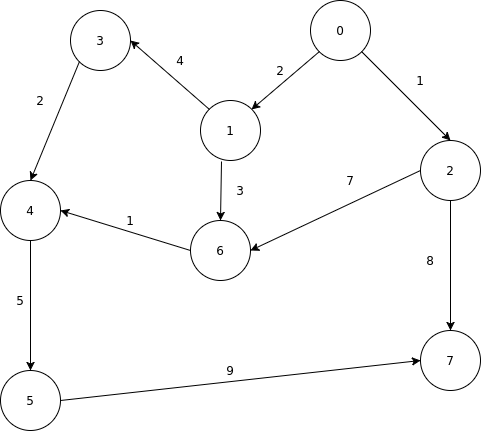

The diagram above was exported from draw.io. Its source (the exported page's mxGraphModel, read from the mxfile embedded in the PNG):
<mxGraphModel dx="868" dy="384" grid="1" gridSize="10" guides="1" tooltips="1" connect="1" arrows="1" fold="1" page="1" pageScale="1" pageWidth="850" pageHeight="1100" background="#ffffff" math="0" shadow="0">
  <root>
    <mxCell id="0" />
    <mxCell id="1" parent="0" />
    <mxCell id="4" value="" style="ellipse;whiteSpace=wrap;html=1;" parent="1" vertex="1">
      <mxGeometry x="450" y="20" width="60" height="60" as="geometry" />
    </mxCell>
    <mxCell id="5" value="" style="ellipse;whiteSpace=wrap;html=1;" parent="1" vertex="1">
      <mxGeometry x="340" y="120" width="60" height="60" as="geometry" />
    </mxCell>
    <mxCell id="6" value="" style="ellipse;whiteSpace=wrap;html=1;" parent="1" vertex="1">
      <mxGeometry x="140" y="200" width="60" height="60" as="geometry" />
    </mxCell>
    <mxCell id="7" value="" style="ellipse;whiteSpace=wrap;html=1;" parent="1" vertex="1">
      <mxGeometry x="560" y="160" width="60" height="60" as="geometry" />
    </mxCell>
    <mxCell id="8" value="" style="ellipse;whiteSpace=wrap;html=1;" parent="1" vertex="1">
      <mxGeometry x="210" y="30" width="60" height="60" as="geometry" />
    </mxCell>
    <mxCell id="10" value="0" style="text;html=1;strokeColor=none;fillColor=none;align=center;verticalAlign=middle;whiteSpace=wrap;" parent="1" vertex="1">
      <mxGeometry x="460" y="40" width="40" height="20" as="geometry" />
    </mxCell>
    <mxCell id="12" value="1" style="text;html=1;strokeColor=none;fillColor=none;align=center;verticalAlign=middle;whiteSpace=wrap;" parent="1" vertex="1">
      <mxGeometry x="350" y="140" width="40" height="20" as="geometry" />
    </mxCell>
    <mxCell id="13" value="2" style="text;html=1;strokeColor=none;fillColor=none;align=center;verticalAlign=middle;whiteSpace=wrap;" parent="1" vertex="1">
      <mxGeometry x="570" y="180" width="40" height="20" as="geometry" />
    </mxCell>
    <mxCell id="14" value="4" style="text;html=1;strokeColor=none;fillColor=none;align=center;verticalAlign=middle;whiteSpace=wrap;" parent="1" vertex="1">
      <mxGeometry x="150" y="220" width="40" height="20" as="geometry" />
    </mxCell>
    <mxCell id="15" value="3" style="text;html=1;strokeColor=none;fillColor=none;align=center;verticalAlign=middle;whiteSpace=wrap;" parent="1" vertex="1">
      <mxGeometry x="220" y="50" width="40" height="20" as="geometry" />
    </mxCell>
    <mxCell id="30" value="" style="ellipse;whiteSpace=wrap;html=1;" parent="1" vertex="1">
      <mxGeometry x="560" y="350" width="60" height="60" as="geometry" />
    </mxCell>
    <mxCell id="31" value="7" style="text;html=1;strokeColor=none;fillColor=none;align=center;verticalAlign=middle;whiteSpace=wrap;" parent="1" vertex="1">
      <mxGeometry x="570" y="370" width="40" height="20" as="geometry" />
    </mxCell>
    <mxCell id="32" value="" style="ellipse;whiteSpace=wrap;html=1;" parent="1" vertex="1">
      <mxGeometry x="330" y="240" width="60" height="60" as="geometry" />
    </mxCell>
    <mxCell id="33" value="6" style="text;html=1;strokeColor=none;fillColor=none;align=center;verticalAlign=middle;whiteSpace=wrap;" parent="1" vertex="1">
      <mxGeometry x="340" y="260" width="40" height="20" as="geometry" />
    </mxCell>
    <mxCell id="34" value="" style="ellipse;whiteSpace=wrap;html=1;" parent="1" vertex="1">
      <mxGeometry x="140" y="390" width="60" height="60" as="geometry" />
    </mxCell>
    <mxCell id="35" value="5" style="text;html=1;strokeColor=none;fillColor=none;align=center;verticalAlign=middle;whiteSpace=wrap;" parent="1" vertex="1">
      <mxGeometry x="150" y="410" width="40" height="20" as="geometry" />
    </mxCell>
    <mxCell id="36" value="" style="endArrow=classic;html=1;entryX=0.5;entryY=0;exitX=0.5;exitY=1;" parent="1" source="6" target="34" edge="1">
      <mxGeometry width="50" height="50" relative="1" as="geometry">
        <mxPoint x="140" y="520" as="sourcePoint" />
        <mxPoint x="190" y="470" as="targetPoint" />
      </mxGeometry>
    </mxCell>
    <mxCell id="37" value="" style="endArrow=classic;html=1;entryX=0.5;entryY=0;exitX=0.5;exitY=1;" parent="1" edge="1">
      <mxGeometry x="590" y="220" width="50" height="50" as="geometry">
        <mxPoint x="590" y="220" as="sourcePoint" />
        <mxPoint x="590" y="350" as="targetPoint" />
      </mxGeometry>
    </mxCell>
    <mxCell id="38" value="" style="endArrow=classic;html=1;entryX=1;entryY=0.5;exitX=0;exitY=0.5;" parent="1" source="32" target="6" edge="1">
      <mxGeometry x="190" y="280" width="50" height="50" as="geometry">
        <mxPoint x="190" y="280" as="sourcePoint" />
        <mxPoint x="190" y="410" as="targetPoint" />
      </mxGeometry>
    </mxCell>
    <mxCell id="39" value="" style="endArrow=classic;html=1;entryX=1;entryY=0.5;exitX=0;exitY=0.5;" parent="1" source="7" target="32" edge="1">
      <mxGeometry x="200" y="290" width="50" height="50" as="geometry">
        <mxPoint x="200" y="290" as="sourcePoint" />
        <mxPoint x="200" y="420" as="targetPoint" />
      </mxGeometry>
    </mxCell>
    <mxCell id="40" value="" style="endArrow=classic;html=1;entryX=0;entryY=0.5;exitX=1;exitY=0.5;" parent="1" source="34" target="30" edge="1">
      <mxGeometry x="210" y="300" width="50" height="50" as="geometry">
        <mxPoint x="210" y="300" as="sourcePoint" />
        <mxPoint x="210" y="430" as="targetPoint" />
      </mxGeometry>
    </mxCell>
    <mxCell id="41" value="" style="endArrow=classic;html=1;entryX=0.5;entryY=0;exitX=1;exitY=1;" parent="1" source="4" target="7" edge="1">
      <mxGeometry x="220" y="310" width="50" height="50" as="geometry">
        <mxPoint x="220" y="310" as="sourcePoint" />
        <mxPoint x="220" y="440" as="targetPoint" />
      </mxGeometry>
    </mxCell>
    <mxCell id="42" value="" style="endArrow=classic;html=1;entryX=0.5;entryY=0;exitX=0.357;exitY=1.017;exitPerimeter=0;" parent="1" source="5" target="32" edge="1">
      <mxGeometry x="230" y="320" width="50" height="50" as="geometry">
        <mxPoint x="230" y="320" as="sourcePoint" />
        <mxPoint x="230" y="450" as="targetPoint" />
      </mxGeometry>
    </mxCell>
    <mxCell id="43" value="" style="endArrow=classic;html=1;entryX=0.5;entryY=0;exitX=0;exitY=1;" parent="1" source="8" target="6" edge="1">
      <mxGeometry x="240" y="330" width="50" height="50" as="geometry">
        <mxPoint x="240" y="330" as="sourcePoint" />
        <mxPoint x="240" y="460" as="targetPoint" />
      </mxGeometry>
    </mxCell>
    <mxCell id="44" value="" style="endArrow=classic;html=1;entryX=1;entryY=0.5;exitX=0;exitY=0;" parent="1" source="5" target="8" edge="1">
      <mxGeometry x="250" y="340" width="50" height="50" as="geometry">
        <mxPoint x="250" y="340" as="sourcePoint" />
        <mxPoint x="250" y="470" as="targetPoint" />
      </mxGeometry>
    </mxCell>
    <mxCell id="45" value="" style="endArrow=classic;html=1;entryX=1;entryY=0;exitX=0;exitY=1;" parent="1" source="4" target="5" edge="1">
      <mxGeometry x="260" y="350" width="50" height="50" as="geometry">
        <mxPoint x="260" y="350" as="sourcePoint" />
        <mxPoint x="260" y="480" as="targetPoint" />
      </mxGeometry>
    </mxCell>
    <mxCell id="46" value="1" style="text;html=1;strokeColor=none;fillColor=none;align=center;verticalAlign=middle;whiteSpace=wrap;" parent="1" vertex="1">
      <mxGeometry x="540" y="90" width="40" height="20" as="geometry" />
    </mxCell>
    <mxCell id="47" style="edgeStyle=orthogonalEdgeStyle;rounded=0;html=1;exitX=1;exitY=0.75;entryX=1;entryY=0.75;jettySize=auto;orthogonalLoop=1;" parent="1" source="46" target="46" edge="1">
      <mxGeometry relative="1" as="geometry" />
    </mxCell>
    <mxCell id="48" value="7" style="text;html=1;strokeColor=none;fillColor=none;align=center;verticalAlign=middle;whiteSpace=wrap;" parent="1" vertex="1">
      <mxGeometry x="470" y="190" width="40" height="20" as="geometry" />
    </mxCell>
    <mxCell id="49" value="8" style="text;html=1;strokeColor=none;fillColor=none;align=center;verticalAlign=middle;whiteSpace=wrap;" parent="1" vertex="1">
      <mxGeometry x="550" y="270" width="40" height="20" as="geometry" />
    </mxCell>
    <mxCell id="50" value="2" style="text;html=1;strokeColor=none;fillColor=none;align=center;verticalAlign=middle;whiteSpace=wrap;" parent="1" vertex="1">
      <mxGeometry x="400" y="80" width="40" height="20" as="geometry" />
    </mxCell>
    <mxCell id="51" value="9" style="text;html=1;strokeColor=none;fillColor=none;align=center;verticalAlign=middle;whiteSpace=wrap;" parent="1" vertex="1">
      <mxGeometry x="350" y="380" width="40" height="20" as="geometry" />
    </mxCell>
    <mxCell id="52" value="1" style="text;html=1;strokeColor=none;fillColor=none;align=center;verticalAlign=middle;whiteSpace=wrap;" parent="1" vertex="1">
      <mxGeometry x="250" y="230" width="40" height="20" as="geometry" />
    </mxCell>
    <mxCell id="53" value="3" style="text;html=1;strokeColor=none;fillColor=none;align=center;verticalAlign=middle;whiteSpace=wrap;" parent="1" vertex="1">
      <mxGeometry x="360" y="200" width="40" height="20" as="geometry" />
    </mxCell>
    <mxCell id="54" value="2" style="text;html=1;strokeColor=none;fillColor=none;align=center;verticalAlign=middle;whiteSpace=wrap;" parent="1" vertex="1">
      <mxGeometry x="160" y="110" width="40" height="20" as="geometry" />
    </mxCell>
    <mxCell id="55" value="4" style="text;html=1;strokeColor=none;fillColor=none;align=center;verticalAlign=middle;whiteSpace=wrap;" parent="1" vertex="1">
      <mxGeometry x="300" y="70" width="40" height="20" as="geometry" />
    </mxCell>
    <mxCell id="56" value="5" style="text;html=1;strokeColor=none;fillColor=none;align=center;verticalAlign=middle;whiteSpace=wrap;" parent="1" vertex="1">
      <mxGeometry x="140" y="310" width="40" height="20" as="geometry" />
    </mxCell>
  </root>
</mxGraphModel>